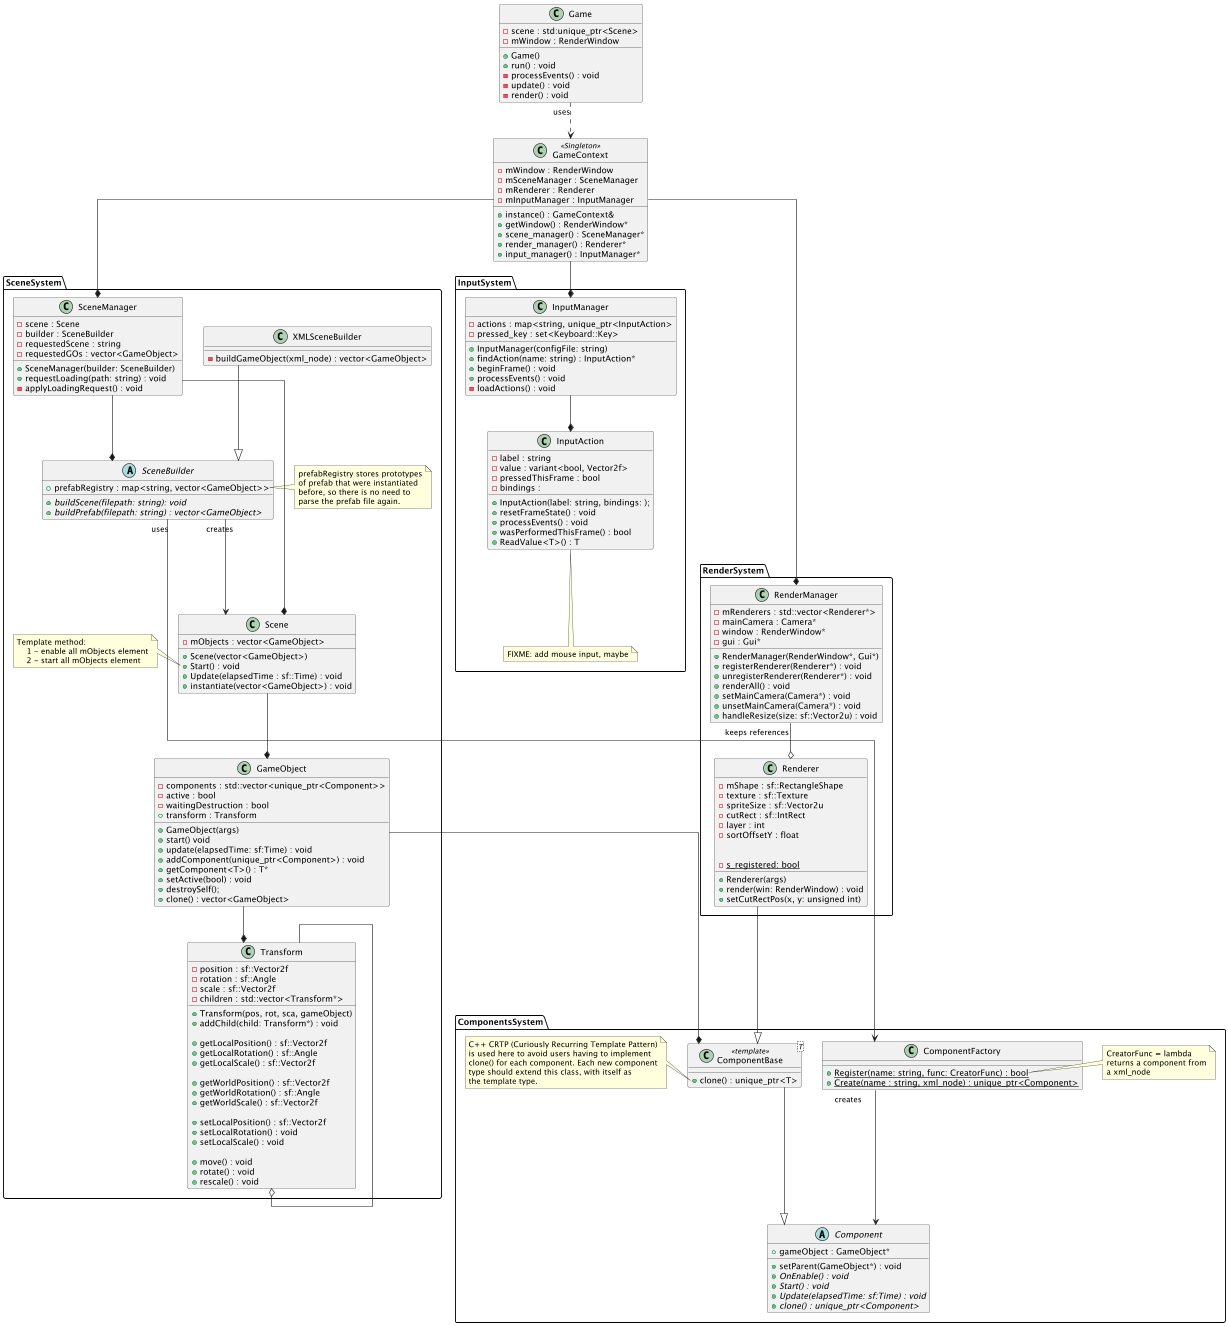

The diagram above was rendered by PlantUML. Its source (embedded in the PNG):
@startuml classDiagram
!include renderSystem.puml
!include sceneSystem.puml
!include inputSystem.puml
!include components.puml

skinparam linetype ortho

class Game {
   + Game()
   + run() : void
   - processEvents() : void
   - update() : void
   - render() : void

   - scene : std:unique_ptr<Scene>
   - mWindow : RenderWindow
}

class GameContext <<Singleton>> {
    - mWindow : RenderWindow
    - mSceneManager : SceneManager
    - mRenderer : Renderer
    - mInputManager : InputManager

    + instance() : GameContext&
    + getWindow() : RenderWindow*
    + scene_manager() : SceneManager*
    + render_manager() : Renderer*
    + input_manager() : InputManager*
}

Game "uses" ..> GameContext

GameContext --* RenderSystem.RenderManager
GameContext --* InputSystem.InputManager
GameContext --* SceneSystem.SceneManager

SceneSystem.SceneBuilder "uses" --> ComponentsSystem.ComponentFactory

GameObject --* ComponentsSystem.ComponentBase
Renderer --|> ComponentsSystem.ComponentBase

@enduml